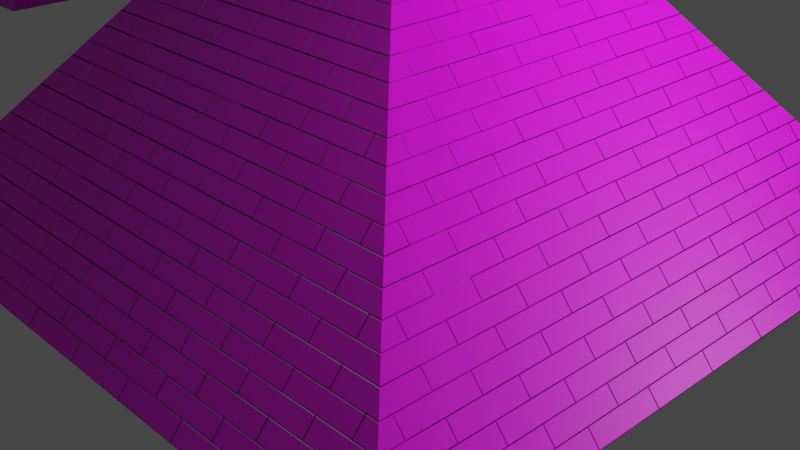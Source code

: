 # Source: untitled.blend  (saved by Blender 2.80.75; exported with 4.5.12 LTS)
import bpy
from mathutils import Matrix  # noqa: F401  (used for matrix-valued properties, if any)

bpy.ops.wm.read_factory_settings(use_empty=True)
scene = bpy.context.scene
scene.name = 'Scene'

# ---- collections
col_collection = bpy.data.collections.new('Collection'); scene.collection.children.link(col_collection)

# ---- images (referenced by path relative to the original .blend; pixels are not part of the script)
import os
ASSET_DIR = os.environ.get("B2B_ASSET_DIR", "")  # directory of the original .blend (textures are referenced by path, not embedded)
HERE = os.path.dirname(os.path.abspath(__file__))  # packed textures are extracted next to this script under _unpacked/

def load_image(name, relpath, width, height, colorspace="sRGB"):
    """Load a texture the original file referenced (path relative to the .blend, or extracted next to this script)."""
    p = next((c for c in (os.path.join(HERE, relpath), os.path.join(ASSET_DIR, relpath)) if relpath and os.path.exists(c)), "")
    if p:
        img = bpy.data.images.load(p, check_existing=True)
        img.name = name
    else:  # same state as the original file: an image datablock whose file is absent (Cycles renders it pink)
        img = bpy.data.images.new(name, width, height)
        img.source = "FILE"
        img.filepath = "//" + (relpath or name)
    img.colorspace_settings.name = colorspace
    return img
img_sandstone_cracks_diff_4k_jpg = load_image('sandstone_cracks_diff_4k.jpg', 'sandstone_cracks_diff_4k.jpg', 1024, 1024, 'sRGB')
img_sandstone_cracks_disp_4k_png = load_image('sandstone_cracks_disp_4k.png', 'sandstone_cracks_disp_4k.png', 1024, 1024, 'sRGB')
img_sandstone_cracks_nor_gl_4k_exr = load_image('sandstone_cracks_nor_gl_4k.exr', 'sandstone_cracks_nor_gl_4k.exr', 1024, 1024, 'Linear Rec.709')

# ---- materials (node trees are filled in below, after node groups)
mat_material_001 = bpy.data.materials.new('Material.001')
mat_material_001.use_transparent_shadow = False

# ---- material node trees
mat_material_001.use_nodes = True; mat_material_001.node_tree.nodes.clear()
_N = mat_material_001.node_tree.nodes; _L = mat_material_001.node_tree.links
n0 = _N.new('ShaderNodeOutputMaterial'); n0.name = 'Material Output'; n0.location = (300, 300)
n1 = _N.new('ShaderNodeBsdfPrincipled'); n1.name = 'Principled BSDF'; n1.location = (10, 300)
n1.distribution = 'GGX'
n1.subsurface_method = 'BURLEY'
n1.inputs[3].default_value = 1.45
n1.inputs[27].default_value = (0.0, 0.0, 0.0, 1.0)
n1.inputs[28].default_value = 1.0
n2 = _N.new('ShaderNodeTexImage'); n2.name = 'Image Texture'; n2.location = (-488, 178)
n2.image = img_sandstone_cracks_diff_4k_jpg
n3 = _N.new('ShaderNodeTexImage'); n3.name = 'Image Texture.001'; n3.location = (-296, 231)
n3.image = img_sandstone_cracks_disp_4k_png
n4 = _N.new('ShaderNodeTexImage'); n4.name = 'Image Texture.002'; n4.location = (-1022, -106)
n4.image = img_sandstone_cracks_nor_gl_4k_exr
n5 = _N.new('ShaderNodeBump'); n5.name = 'Bump'; n5.location = (-461, -81)
n5.inputs[1].default_value = 1.0
n5.inputs[2].default_value = 1.0
n6 = _N.new('ShaderNodeNormalMap'); n6.name = 'Normal Map'; n6.location = (-741, -141)
n7 = _N.new('ShaderNodeTexBrick'); n7.name = 'Brick Texture'; n7.location = (-1001, -6)
n7.inputs[4].default_value = 15.0
n7.inputs[5].default_value = 0.002
n8 = _N.new('ShaderNodeTexCoord'); n8.name = 'Texture Coordinate'; n8.location = (-1501, -71)
n9 = _N.new('ShaderNodeMapping'); n9.name = 'Mapping'; n9.location = (-1291, -54)
_L.new(n1.outputs[0], n0.inputs[0])
_L.new(n2.outputs[0], n1.inputs[0])
_L.new(n5.outputs[0], n1.inputs[5])
_L.new(n4.outputs[0], n6.inputs[1])
_L.new(n6.outputs[0], n5.inputs[4])
_L.new(n5.outputs[0], n1.inputs[23])
_L.new(n7.outputs[0], n5.inputs[3])
_L.new(n8.outputs[2], n9.inputs[0])
_L.new(n9.outputs[0], n7.inputs[0])
n0.is_active_output = True

# ---- world
world_world = bpy.data.worlds.new('World'); scene.world = world_world
world_world.use_nodes = True; world_world.node_tree.nodes.clear()
_N = world_world.node_tree.nodes; _L = world_world.node_tree.links
n0 = _N.new('ShaderNodeOutputWorld'); n0.name = 'World Output'; n0.location = (300, 300)
n1 = _N.new('ShaderNodeBackground'); n1.name = 'Background'; n1.location = (10, 300)
n1.inputs[0].default_value = (0.05088, 0.05088, 0.05088, 1.0)
_L.new(n1.outputs[0], n0.inputs[0])
n0.is_active_output = True
world_world.color = (0.05088, 0.05088, 0.05088)
world_world.use_sun_shadow = False
world_world.sun_shadow_jitter_overblur = 0.0

# ---- cameras
cam_camera = bpy.data.cameras.new('Camera')
cam_camera.clip_end = 100.0
cam_camera.ortho_scale = 7.314

# ---- lights
light_light = bpy.data.lights.new('Light', 'POINT')
light_light.transmission_factor = 0.0
light_light.energy = 1000.0
light_light.shadow_soft_size = 0.1
light_light.shadow_maximum_resolution = 0.006
light_light.use_absolute_resolution = True

# ---- meshes
me_cone = bpy.data.meshes.new('Cone')
me_cone.from_pydata([(0.0, 1.0, -1.0), (1.0, -4.371e-08, -1.0), (-8.742e-08, -1.0, -1.0), (-1.0, 1.192e-08, -1.0), (0.0, 0.0, 1.0)], [], [(0, 4, 1), (1, 4, 2), (2, 4, 3), (3, 4, 0), (0, 1, 2, 3)])
_uv = me_cone.uv_layers.new(name='UVMap')
_uv.uv.foreach_set('vector', [0.3333, 0.5, 0.5, 0.0, 0.6667, 0.5, 0.6667, 0.5, 0.8333, 0.0, 1.0, 0.5, 0.0, 1.0, 0.1667, 0.5, 0.3333, 1.0, 0.0, 0.5, 0.1667, 0.0, 0.3333, 0.5, 0.6667, 0.8333, 0.3333, 0.8333, 0.3333, 0.5, 0.6667, 0.5])
me_cone.materials.append(mat_material_001)
me_cone.use_remesh_preserve_volume = False
me_cone.use_remesh_preserve_attributes = False
me_cone.use_mirror_vertex_groups = False
me_cone.update()
me_cone_001 = bpy.data.meshes.new('Cone.001')
me_cone_001.from_pydata([(0.0, 1.0, -1.0), (1.0, -4.371e-08, -1.0), (-8.742e-08, -1.0, -1.0), (-1.0, 1.192e-08, -1.0), (0.0, 0.0, 1.0)], [], [(0, 4, 1), (1, 4, 2), (2, 4, 3), (3, 4, 0), (0, 1, 2, 3)])
_uv = me_cone_001.uv_layers.new(name='UVMap')
_uv.uv.foreach_set('vector', [0.3333, 0.5, 0.5, 0.0, 0.6667, 0.5, 0.6667, 0.5, 0.8333, 0.0, 1.0, 0.5, 0.0, 1.0, 0.1667, 0.5, 0.3333, 1.0, 0.0, 0.5, 0.1667, 0.0, 0.3333, 0.5, 0.6667, 0.8333, 0.3333, 0.8333, 0.3333, 0.5, 0.6667, 0.5])
me_cone_001.materials.append(mat_material_001)
me_cone_001.use_remesh_preserve_volume = False
me_cone_001.use_remesh_preserve_attributes = False
me_cone_001.use_mirror_vertex_groups = False
me_cone_001.update()
me_cone_002 = bpy.data.meshes.new('Cone.002')
me_cone_002.from_pydata([(0.0, 1.0, -1.0), (1.0, -4.371e-08, -1.0), (-8.742e-08, -1.0, -1.0), (-1.0, 1.192e-08, -1.0), (0.0, 0.0, 1.0)], [], [(0, 4, 1), (1, 4, 2), (2, 4, 3), (3, 4, 0), (0, 1, 2, 3)])
_uv = me_cone_002.uv_layers.new(name='UVMap')
_uv.uv.foreach_set('vector', [0.3333, 0.5, 0.5, 0.0, 0.6667, 0.5, 0.6667, 0.5, 0.8333, 0.0, 1.0, 0.5, 0.0, 1.0, 0.1667, 0.5, 0.3333, 1.0, 0.0, 0.5, 0.1667, 0.0, 0.3333, 0.5, 0.6667, 0.8333, 0.3333, 0.8333, 0.3333, 0.5, 0.6667, 0.5])
me_cone_002.materials.append(mat_material_001)
me_cone_002.use_remesh_preserve_volume = False
me_cone_002.use_remesh_preserve_attributes = False
me_cone_002.use_mirror_vertex_groups = False
me_cone_002.update()
me_cone_003 = bpy.data.meshes.new('Cone.003')
me_cone_003.from_pydata([(0.0, 1.0, -1.0), (1.0, -4.371e-08, -1.0), (-8.742e-08, -1.0, -1.0), (-1.0, 1.192e-08, -1.0), (0.0, 0.0, 1.0)], [], [(0, 4, 1), (1, 4, 2), (2, 4, 3), (3, 4, 0), (0, 1, 2, 3)])
_uv = me_cone_003.uv_layers.new(name='UVMap')
_uv.uv.foreach_set('vector', [0.3333, 0.5, 0.5, 0.0, 0.6667, 0.5, 0.6667, 0.5, 0.8333, 0.0, 1.0, 0.5, 0.0, 1.0, 0.1667, 0.5, 0.3333, 1.0, 0.0, 0.5, 0.1667, 0.0, 0.3333, 0.5, 0.6667, 0.8333, 0.3333, 0.8333, 0.3333, 0.5, 0.6667, 0.5])
me_cone_003.materials.append(mat_material_001)
me_cone_003.use_remesh_preserve_volume = False
me_cone_003.use_remesh_preserve_attributes = False
me_cone_003.use_mirror_vertex_groups = False
me_cone_003.update()

# ---- objects
ob_light = bpy.data.objects.new('Light', light_light)
ob_camera = bpy.data.objects.new('Camera', cam_camera)
ob_cone = bpy.data.objects.new('Cone', me_cone)
ob_cone_001 = bpy.data.objects.new('Cone.001', me_cone_001)
ob_cone_002 = bpy.data.objects.new('Cone.002', me_cone_002)
ob_cone_003 = bpy.data.objects.new('Cone.003', me_cone_003)

# ---- transforms, parenting, visibility, modifiers, constraints
ob_light.location = (4.076, 1.005, 5.904)
ob_light.rotation_euler = (0.6503, 0.05522, 1.866)
ob_light.lock_rotations_4d = False
ob_light.empty_display_type = 'ARROWS'
ob_light.color = (0.0, 0.0, 0.0, 0.0)
ob_light.lineart.crease_threshold = 0.0
ob_camera.location = (7.359, -6.926, 4.958)
ob_camera.rotation_euler = (1.109, 0.0, 0.8149)
ob_camera.lock_rotations_4d = False
ob_camera.empty_display_type = 'ARROWS'
ob_camera.color = (0.0, 0.0, 0.0, 0.0)
ob_camera.display_type = 'WIRE'
ob_camera.lineart.crease_threshold = 0.0
ob_cone.location = (0.0, 0.0, 2.137)
ob_cone.rotation_euler = (0.0, 0.0, 0.7854)
ob_cone.scale = (5.188, 5.188, 2.195)
ob_cone.lineart.crease_threshold = 0.0
ob_cone_001.location = (-7.949, 1.868, 3.813)
ob_cone_001.rotation_euler = (0.0, 0.0, 0.7854)
ob_cone_001.scale = (5.188, 5.188, 2.195)
ob_cone_001.lineart.crease_threshold = 0.0
ob_cone_002.location = (9.316, -1.599, 1.267)
ob_cone_002.rotation_euler = (0.0, 0.0, 0.7854)
ob_cone_002.scale = (5.188, 5.188, 2.195)
ob_cone_002.lineart.crease_threshold = 0.0
ob_cone_003.location = (9.29, -1.593, 1.267)
ob_cone_003.rotation_euler = (0.0, 0.0, 0.7854)
ob_cone_003.scale = (5.188, 5.188, 2.195)
ob_cone_003.lineart.crease_threshold = 0.0

# ---- collection membership
col_collection.objects.link(ob_light)
col_collection.objects.link(ob_camera)
col_collection.objects.link(ob_cone)
col_collection.objects.link(ob_cone_001)
col_collection.objects.link(ob_cone_002)
col_collection.objects.link(ob_cone_003)

# ---- scene / render settings (as saved in the file)
scene.camera = ob_camera
scene.frame_start = 1; scene.frame_end = 250; scene.frame_set(1)
scene.render.engine = 'BLENDER_EEVEE_NEXT'
scene.cycles.use_denoising = False
scene.cycles.samples = 128
scene.cycles.sampling_pattern = 'TABULATED_SOBOL'
scene.cycles.use_adaptive_sampling = False
scene.cycles.use_light_tree = False
scene.view_settings.view_transform = 'Filmic'
bpy.context.view_layer.update()
